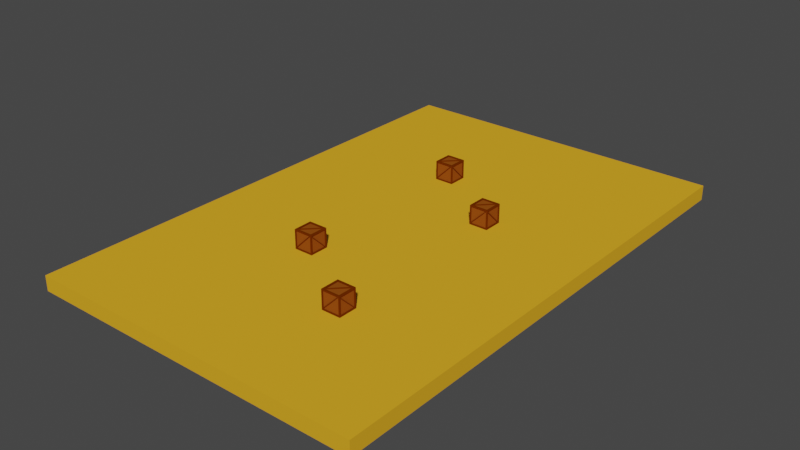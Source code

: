 # Source: level.blend  (saved by Blender 3.5.10; exported with 4.5.12 LTS)
import bpy
from mathutils import Matrix  # noqa: F401  (used for matrix-valued properties, if any)

bpy.ops.wm.read_factory_settings(use_empty=True)
scene = bpy.context.scene
scene.name = 'Scene'

# ---- collections
col_collection = bpy.data.collections.new('Collection'); scene.collection.children.link(col_collection)

# ---- materials (node trees are filled in below, after node groups)
mat_material = bpy.data.materials.new('Material')
mat_material.alpha_threshold = 0.0
mat_material.use_transparent_shadow = False
mat_material.roughness = 0.5
mat_material.line_color = (0.0, 0.0, 0.0, 1.0)
mat_border = bpy.data.materials.new('Border')
mat_border.alpha_threshold = 0.0
mat_border.use_transparent_shadow = False
mat_border.roughness = 0.5
mat_border.line_color = (0.0, 0.0, 0.0, 1.0)
mat_faces = bpy.data.materials.new('Faces')
mat_faces.use_transparent_shadow = False

# ---- material node trees
mat_material.use_nodes = True; mat_material.node_tree.nodes.clear()
_N = mat_material.node_tree.nodes; _L = mat_material.node_tree.links
n0 = _N.new('ShaderNodeOutputMaterial'); n0.name = 'Material Output'; n0.location = (300, 300)
n1 = _N.new('ShaderNodeBsdfPrincipled'); n1.name = 'Principled BSDF'; n1.location = (10, 300)
n1.distribution = 'GGX'
n1.subsurface_method = 'RANDOM_WALK_SKIN'
n1.inputs[0].default_value = (0.8, 0.3967, 0.02211, 1.0)
n1.inputs[2].default_value = 1.0
n1.inputs[3].default_value = 1.45
n1.inputs[13].default_value = 0.0
n1.inputs[27].default_value = (0.0, 0.0, 0.0, 1.0)
n1.inputs[28].default_value = 1.0
_L.new(n1.outputs[0], n0.inputs[0])
n0.is_active_output = True
mat_border.use_nodes = True; mat_border.node_tree.nodes.clear()
_N = mat_border.node_tree.nodes; _L = mat_border.node_tree.links
n0 = _N.new('ShaderNodeOutputMaterial'); n0.name = 'Material Output'; n0.location = (300, 300)
n1 = _N.new('ShaderNodeBsdfPrincipled'); n1.name = 'Principled BSDF'; n1.location = (10, 300)
n1.distribution = 'GGX'
n1.subsurface_method = 'RANDOM_WALK_SKIN'
n1.inputs[0].default_value = (0.1473, 0.02724, 0.0, 1.0)
n1.inputs[2].default_value = 1.0
n1.inputs[3].default_value = 1.45
n1.inputs[13].default_value = 0.0
n1.inputs[27].default_value = (0.0, 0.0, 0.0, 1.0)
n1.inputs[28].default_value = 1.0
_L.new(n1.outputs[0], n0.inputs[0])
n0.is_active_output = True
mat_faces.use_nodes = True; mat_faces.node_tree.nodes.clear()
_N = mat_faces.node_tree.nodes; _L = mat_faces.node_tree.links
n0 = _N.new('ShaderNodeBsdfPrincipled'); n0.name = 'Principled BSDF'; n0.location = (10, 300)
n0.distribution = 'GGX'
n0.subsurface_method = 'RANDOM_WALK_SKIN'
n0.inputs[0].default_value = (0.281, 0.07234, 0.006366, 1.0)
n0.inputs[2].default_value = 1.0
n0.inputs[3].default_value = 1.45
n0.inputs[13].default_value = 0.0
n0.inputs[27].default_value = (0.0, 0.0, 0.0, 1.0)
n0.inputs[28].default_value = 1.0
n1 = _N.new('ShaderNodeOutputMaterial'); n1.name = 'Material Output'; n1.location = (300, 300)
_L.new(n0.outputs[0], n1.inputs[0])
n1.is_active_output = True

# ---- world
world_world = bpy.data.worlds.new('World'); scene.world = world_world
world_world.use_nodes = True; world_world.node_tree.nodes.clear()
_N = world_world.node_tree.nodes; _L = world_world.node_tree.links
n0 = _N.new('ShaderNodeOutputWorld'); n0.name = 'World Output'; n0.location = (300, 300)
n1 = _N.new('ShaderNodeBackground'); n1.name = 'Background'; n1.location = (10, 300)
n1.inputs[0].default_value = (0.05088, 0.05088, 0.05088, 1.0)
_L.new(n1.outputs[0], n0.inputs[0])
n0.is_active_output = True
world_world.color = (0.05088, 0.05088, 0.05088)
world_world.use_sun_shadow = False
world_world.sun_shadow_jitter_overblur = 0.0

# ---- meshes
me_cube = bpy.data.meshes.new('Cube')
me_cube.from_pydata([(1.0, 1.0, 1.0), (1.0, 1.0, -1.0), (1.0, -1.0, 1.0), (1.0, -1.0, -1.0), (-1.0, 1.0, 1.0), (-1.0, 1.0, -1.0), (-1.0, -1.0, 1.0), (-1.0, -1.0, -1.0)], [], [(0, 4, 6, 2), (3, 2, 6, 7), (7, 6, 4, 5), (5, 1, 3, 7), (1, 0, 2, 3), (5, 4, 0, 1)])
_uv = me_cube.uv_layers.new(name='UVMap')
_uv.uv.foreach_set('vector', [0.625, 0.5, 0.875, 0.5, 0.875, 0.75, 0.625, 0.75, 0.375, 0.75, 0.625, 0.75, 0.625, 1.0, 0.375, 1.0, 0.375, 0.0, 0.625, 0.0, 0.625, 0.25, 0.375, 0.25, 0.125, 0.5, 0.375, 0.5, 0.375, 0.75, 0.125, 0.75, 0.375, 0.5, 0.625, 0.5, 0.625, 0.75, 0.375, 0.75, 0.375, 0.25, 0.625, 0.25, 0.625, 0.5, 0.375, 0.5])
me_cube.materials.append(mat_material)
me_cube.use_mirror_vertex_groups = False
me_cube.update()
me_cube_001 = bpy.data.meshes.new('Cube.001')
me_cube_001.from_pydata([(0.818, 0.818, 1.0), (0.818, 0.818, -1.0), (0.818, -0.818, 1.0), (0.818, -0.818, -1.0), (-0.818, 0.818, 1.0), (-0.818, 0.818, -1.0), (-0.818, -0.818, 1.0), (-0.818, -0.818, -1.0), (-1.0, 0.8587, -0.8587), (-1.0, -0.8587, -0.8587), (1.0, 0.8587, -0.8587), (1.0, -0.8587, 0.8587), (-1.0, -0.8587, 0.8587), (1.0, 0.8587, 0.8587), (1.0, -0.8587, -0.8587), (-1.0, 0.8587, 0.8587), (-0.8755, 1.0, -0.8755), (-0.8755, -1.0, -0.8755), (0.8755, 1.0, 0.8755), (0.8755, 1.0, -0.8755), (-0.8755, -1.0, 0.8755), (0.8755, -1.0, 0.8755), (0.8755, -1.0, -0.8755), (-0.8755, 1.0, 0.8755), (1.0, 1.0, -1.0), (-1.0, 1.0, -1.0), (1.0, 1.0, 1.0), (-1.0, -1.0, -1.0), (-1.0, -1.0, 1.0), (1.0, -1.0, 1.0), (1.0, -1.0, -1.0), (-1.0, 1.0, 1.0), (0.8755, 0.9, -0.8755), (-0.8755, 0.9, -0.8755), (0.8755, 0.9, 0.8755), (-0.8755, 0.9, 0.8755), (-0.8755, -0.9, -0.8755), (-0.8755, -0.9, 0.8755), (0.8755, -0.9, 0.8755), (0.8755, -0.9, -0.8755), (-1.0, 0.8587, -0.8587), (-1.0, -0.8587, -0.8587), (1.0, 0.8587, 0.8587), (1.0, 0.8587, -0.8587), (-1.0, -0.8587, 0.8587), (1.0, -0.8587, 0.8587), (1.0, -0.8587, -0.8587), (-1.0, 0.8587, 0.8587), (-0.9, 0.8587, -0.8587), (-0.9, -0.8587, -0.8587), (-0.9, -0.8587, 0.8587), (-0.9, 0.8587, 0.8587), (0.9, 0.8587, 0.8587), (0.9, 0.8587, -0.8587), (0.9, -0.8587, 0.8587), (0.9, -0.8587, -0.8587), (0.818, -0.818, 0.9), (-0.818, -0.818, 0.9), (0.818, 0.818, 0.9), (-0.818, 0.818, 0.9), (-0.818, 0.818, -0.9), (-0.818, -0.818, -0.9), (0.818, 0.818, -0.9), (0.818, -0.818, -0.9), (-0.818, -0.7285, 1.0), (-0.818, -0.7285, 0.9), (0.7023, 0.818, 1.0), (0.7023, 0.818, 0.9), (-1.0, 0.8587, 0.7388), (-0.9, 0.8587, 0.7388), (-0.9, -0.7387, -0.8587), (-1.0, -0.7387, -0.8587), (0.7819, -0.9, 0.8755), (0.7819, -1.0, 0.8755), (-0.8755, -0.9, -0.7606), (-0.8755, -1.0, -0.7606), (1.0, 0.7716, -0.8587), (0.9, 0.7716, -0.8587), (1.0, -0.8587, 0.7627), (0.9, -0.8587, 0.7627), (0.8755, 0.9, -0.7726), (0.8755, 1.0, -0.7726), (-0.7897, 0.9, 0.8755), (-0.7897, 1.0, 0.8755)], [], [(4, 6, 57, 59), (21, 20, 37, 38), (14, 10, 43, 46), (5, 1, 62, 60), (8, 9, 41, 40), (19, 16, 33, 32), (5, 7, 27, 25), (1, 5, 25, 24), (2, 6, 28, 29), (0, 2, 29, 26), (7, 3, 30, 27), (6, 4, 31, 28), (4, 0, 26, 31), (3, 1, 24, 30), (9, 8, 25, 27), (13, 10, 24, 26), (12, 9, 27, 28), (14, 11, 29, 30), (8, 15, 31, 25), (11, 13, 26, 29), (15, 12, 28, 31), (10, 14, 30, 24), (16, 19, 24, 25), (19, 18, 26, 24), (17, 20, 28, 27), (21, 22, 30, 29), (23, 16, 25, 31), (20, 21, 29, 28), (22, 17, 27, 30), (18, 23, 31, 26), (33, 35, 34, 32), (23, 18, 34, 35), (18, 19, 32, 34), (16, 23, 35, 33), (39, 38, 37, 36), (22, 21, 38, 39), (17, 22, 39, 36), (20, 17, 36, 37), (44, 47, 51, 50), (46, 43, 53, 55), (13, 11, 45, 42), (11, 14, 46, 45), (10, 13, 42, 43), (12, 15, 47, 44), (15, 8, 40, 47), (9, 12, 44, 41), (49, 50, 51, 48), (47, 40, 48, 51), (41, 44, 50, 49), (40, 41, 49, 48), (53, 52, 54, 55), (42, 45, 54, 52), (45, 46, 55, 54), (43, 42, 52, 53), (58, 59, 57, 56), (2, 0, 58, 56), (0, 4, 59, 58), (6, 2, 56, 57), (60, 62, 63, 61), (3, 7, 61, 63), (7, 5, 60, 61), (1, 3, 63, 62), (38, 36, 74, 72), (41, 47, 68, 71), (23, 35, 82, 83), (53, 43, 76, 77), (58, 57, 65, 67), (67, 65, 64, 66), (0, 58, 67, 66), (57, 6, 64, 65), (6, 0, 66, 64), (70, 71, 68, 69), (47, 51, 69, 68), (51, 49, 70, 69), (49, 41, 71, 70), (74, 75, 73, 72), (17, 21, 73, 75), (36, 17, 75, 74), (21, 38, 72, 73), (77, 76, 78, 79), (54, 53, 77, 79), (43, 45, 78, 76), (45, 54, 79, 78), (80, 81, 83, 82), (32, 19, 81, 80), (19, 23, 83, 81), (35, 32, 80, 82), (36, 38, 21, 17), (45, 43, 53, 54), (47, 41, 49, 51), (32, 35, 23, 19), (0, 6, 57, 58)])
me_cube_001.polygons.foreach_set('material_index', [0, 0, 0, 0, 0, 0, 0, 0, 0, 0, 0, 0, 0, 0, 0, 0, 0, 0, 0, 0, 0, 0, 0, 0, 0, 0, 0, 0, 0, 0, 1, 0, 0, 0, 1, 0, 0, 0, 0, 0, 0, 0, 0, 0, 0, 0, 1, 0, 0, 0, 1, 0, 0, 0, 1, 0, 0, 0, 1, 0, 0, 0, 0, 0, 0, 0, 0, 0, 0, 0, 0, 0, 0, 0, 0, 0, 0, 0, 0, 0, 0, 0, 0, 0, 0, 0, 0, 0, 0, 0, 0, 0])
_uv = me_cube_001.uv_layers.new(name='UVMap')
_uv.uv.foreach_set('vector', [0.8523, 0.5227, 0.8523, 0.7273, 0.8523, 0.7273, 0.8523, 0.5227, 0.6094, 0.7656, 0.6094, 0.9844, 0.6094, 0.9844, 0.6094, 0.7656, 0.3927, 0.7323, 0.3927, 0.5177, 0.3927, 0.5177, 0.3927, 0.7323, 0.1477, 0.5227, 0.3523, 0.5227, 0.3523, 0.5227, 0.1477, 0.5227, 0.3927, 0.2323, 0.3927, 0.01766, 0.3927, 0.01766, 0.3927, 0.2323, 0.3906, 0.4844, 0.3906, 0.2656, 0.3906, 0.2656, 0.3906, 0.4844, 0.1477, 0.5227, 0.1477, 0.7273, 0.125, 0.75, 0.125, 0.5, 0.3523, 0.5227, 0.1477, 0.5227, 0.125, 0.5, 0.375, 0.5, 0.6477, 0.7273, 0.8523, 0.7273, 0.875, 0.75, 0.625, 0.75, 0.6477, 0.5227, 0.6477, 0.7273, 0.625, 0.75, 0.625, 0.5, 0.1477, 0.7273, 0.3523, 0.7273, 0.375, 0.75, 0.125, 0.75, 0.8523, 0.7273, 0.8523, 0.5227, 0.875, 0.5, 0.875, 0.75, 0.8523, 0.5227, 0.6477, 0.5227, 0.625, 0.5, 0.875, 0.5, 0.3523, 0.7273, 0.3523, 0.5227, 0.375, 0.5, 0.375, 0.75, 0.3927, 0.01766, 0.3927, 0.2323, 0.375, 0.25, 0.375, 0.0, 0.6073, 0.5177, 0.3927, 0.5177, 0.375, 0.5, 0.625, 0.5, 0.6073, 0.01766, 0.3927, 0.01766, 0.375, 0.0, 0.625, 0.0, 0.3927, 0.7323, 0.6073, 0.7323, 0.625, 0.75, 0.375, 0.75, 0.3927, 0.2323, 0.6073, 0.2323, 0.625, 0.25, 0.375, 0.25, 0.6073, 0.7323, 0.6073, 0.5177, 0.625, 0.5, 0.625, 0.75, 0.6073, 0.2323, 0.6073, 0.01766, 0.625, 0.0, 0.625, 0.25, 0.3927, 0.5177, 0.3927, 0.7323, 0.375, 0.75, 0.375, 0.5, 0.3906, 0.2656, 0.3906, 0.4844, 0.375, 0.5, 0.375, 0.25, 0.3906, 0.4844, 0.6094, 0.4844, 0.625, 0.5, 0.375, 0.5, 0.3906, 0.9844, 0.6094, 0.9844, 0.625, 1.0, 0.375, 1.0, 0.6094, 0.7656, 0.3906, 0.7656, 0.375, 0.75, 0.625, 0.75, 0.6094, 0.2656, 0.3906, 0.2656, 0.375, 0.25, 0.625, 0.25, 0.6094, 0.9844, 0.6094, 0.7656, 0.625, 0.75, 0.625, 1.0, 0.3906, 0.7656, 0.3906, 0.9844, 0.375, 1.0, 0.375, 0.75, 0.6094, 0.4844, 0.6094, 0.2656, 0.625, 0.25, 0.625, 0.5, 0.3906, 0.2656, 0.6094, 0.2656, 0.6094, 0.4844, 0.3906, 0.4844, 0.6094, 0.2656, 0.6094, 0.4844, 0.6094, 0.4844, 0.6094, 0.2656, 0.6094, 0.4844, 0.3906, 0.4844, 0.3906, 0.4844, 0.6094, 0.4844, 0.3906, 0.2656, 0.6094, 0.2656, 0.6094, 0.2656, 0.3906, 0.2656, 0.3906, 0.7656, 0.6094, 0.7656, 0.6094, 0.9844, 0.3906, 0.9844, 0.3906, 0.7656, 0.6094, 0.7656, 0.6094, 0.7656, 0.3906, 0.7656, 0.3906, 0.9844, 0.3906, 0.7656, 0.3906, 0.7656, 0.3906, 0.9844, 0.6094, 0.9844, 0.3906, 0.9844, 0.3906, 0.9844, 0.6094, 0.9844, 0.6073, 0.01766, 0.6073, 0.2323, 0.6073, 0.2323, 0.6073, 0.01766, 0.3927, 0.7323, 0.3927, 0.5177, 0.3927, 0.5177, 0.3927, 0.7323, 0.6073, 0.5177, 0.6073, 0.7323, 0.6073, 0.7323, 0.6073, 0.5177, 0.6073, 0.7323, 0.3927, 0.7323, 0.3927, 0.7323, 0.6073, 0.7323, 0.3927, 0.5177, 0.6073, 0.5177, 0.6073, 0.5177, 0.3927, 0.5177, 0.6073, 0.01766, 0.6073, 0.2323, 0.6073, 0.2323, 0.6073, 0.01766, 0.6073, 0.2323, 0.3927, 0.2323, 0.3927, 0.2323, 0.6073, 0.2323, 0.3927, 0.01766, 0.6073, 0.01766, 0.6073, 0.01766, 0.3927, 0.01766, 0.3927, 0.01766, 0.6073, 0.01766, 0.6073, 0.2323, 0.3927, 0.2323, 0.6073, 0.2323, 0.3927, 0.2323, 0.3927, 0.2323, 0.6073, 0.2323, 0.3927, 0.01766, 0.6073, 0.01766, 0.6073, 0.01766, 0.3927, 0.01766, 0.3927, 0.2323, 0.3927, 0.01766, 0.3927, 0.01766, 0.3927, 0.2323, 0.3927, 0.5177, 0.6073, 0.5177, 0.6073, 0.7323, 0.3927, 0.7323, 0.6073, 0.5177, 0.6073, 0.7323, 0.6073, 0.7323, 0.6073, 0.5177, 0.6073, 0.7323, 0.3927, 0.7323, 0.3927, 0.7323, 0.6073, 0.7323, 0.3927, 0.5177, 0.6073, 0.5177, 0.6073, 0.5177, 0.3927, 0.5177, 0.6477, 0.5227, 0.8523, 0.5227, 0.8523, 0.7273, 0.6477, 0.7273, 0.6477, 0.7273, 0.6477, 0.5227, 0.6477, 0.5227, 0.6477, 0.7273, 0.6477, 0.5227, 0.8523, 0.5227, 0.8523, 0.5227, 0.6477, 0.5227, 0.8523, 0.7273, 0.6477, 0.7273, 0.6477, 0.7273, 0.8523, 0.7273, 0.1477, 0.5227, 0.3523, 0.5227, 0.3523, 0.7273, 0.1477, 0.7273, 0.3523, 0.7273, 0.1477, 0.7273, 0.1477, 0.7273, 0.3523, 0.7273, 0.1477, 0.7273, 0.1477, 0.5227, 0.1477, 0.5227, 0.1477, 0.7273, 0.3523, 0.5227, 0.3523, 0.7273, 0.3523, 0.7273, 0.3523, 0.5227, 0.0, 0.0, 0.0, 0.0, 0.0, 0.0, 0.0, 0.0, 0.0, 0.0, 0.0, 0.0, 0.0, 0.0, 0.0, 0.0, 0.6094, 0.2656, 0.6094, 0.2656, 0.6094, 0.2656, 0.6094, 0.2656, 0.3927, 0.5177, 0.3927, 0.5177, 0.3927, 0.5177, 0.3927, 0.5177, 0.0, 0.0, 0.0, 0.0, 0.0, 0.0, 0.0, 0.0, 0.6477, 0.5227, 0.8523, 0.7273, 0.8523, 0.7273, 0.6477, 0.5227, 0.6477, 0.5227, 0.6477, 0.5227, 0.6477, 0.5227, 0.6477, 0.5227, 0.8523, 0.7273, 0.8523, 0.7273, 0.8523, 0.7273, 0.8523, 0.7273, 0.0, 0.0, 0.0, 0.0, 0.0, 0.0, 0.0, 0.0, 0.3927, 0.01766, 0.3927, 0.01766, 0.6073, 0.2323, 0.6073, 0.2323, 0.6073, 0.2323, 0.6073, 0.2323, 0.6073, 0.2323, 0.6073, 0.2323, 0.0, 0.0, 0.0, 0.0, 0.0, 0.0, 0.0, 0.0, 0.3927, 0.01766, 0.3927, 0.01766, 0.3927, 0.01766, 0.3927, 0.01766, 0.3906, 0.9844, 0.3906, 0.9844, 0.6094, 0.7656, 0.6094, 0.7656, 0.0, 0.0, 0.0, 0.0, 0.0, 0.0, 0.0, 0.0, 0.3906, 0.9844, 0.3906, 0.9844, 0.3906, 0.9844, 0.3906, 0.9844, 0.6094, 0.7656, 0.6094, 0.7656, 0.6094, 0.7656, 0.6094, 0.7656, 0.3927, 0.5177, 0.3927, 0.5177, 0.6073, 0.7323, 0.6073, 0.7323, 0.0, 0.0, 0.0, 0.0, 0.0, 0.0, 0.0, 0.0, 0.0, 0.0, 0.0, 0.0, 0.0, 0.0, 0.0, 0.0, 0.6073, 0.7323, 0.6073, 0.7323, 0.6073, 0.7323, 0.6073, 0.7323, 0.3906, 0.4844, 0.3906, 0.4844, 0.6094, 0.2656, 0.6094, 0.2656, 0.3906, 0.4844, 0.3906, 0.4844, 0.3906, 0.4844, 0.3906, 0.4844, 0.0, 0.0, 0.0, 0.0, 0.0, 0.0, 0.0, 0.0, 0.0, 0.0, 0.0, 0.0, 0.0, 0.0, 0.0, 0.0, 0.0, 0.0, 0.0, 0.0, 0.0, 0.0, 0.0, 0.0, 0.0, 0.0, 0.0, 0.0, 0.0, 0.0, 0.0, 0.0, 0.0, 0.0, 0.0, 0.0, 0.0, 0.0, 0.0, 0.0, 0.0, 0.0, 0.0, 0.0, 0.0, 0.0, 0.0, 0.0, 0.0, 0.0, 0.0, 0.0, 0.0, 0.0, 0.0, 0.0])
me_cube_001.materials.append(mat_border)
me_cube_001.materials.append(mat_faces)
me_cube_001.use_mirror_vertex_groups = False
me_cube_001.update()
me_cube_010 = bpy.data.meshes.new('Cube.010')
me_cube_010.from_pydata([(0.818, 0.818, 1.0), (0.818, 0.818, -1.0), (0.818, -0.818, 1.0), (0.818, -0.818, -1.0), (-0.818, 0.818, 1.0), (-0.818, 0.818, -1.0), (-0.818, -0.818, 1.0), (-0.818, -0.818, -1.0), (-1.0, 0.8587, -0.8587), (-1.0, -0.8587, -0.8587), (1.0, 0.8587, -0.8587), (1.0, -0.8587, 0.8587), (-1.0, -0.8587, 0.8587), (1.0, 0.8587, 0.8587), (1.0, -0.8587, -0.8587), (-1.0, 0.8587, 0.8587), (-0.8755, 1.0, -0.8755), (-0.8755, -1.0, -0.8755), (0.8755, 1.0, 0.8755), (0.8755, 1.0, -0.8755), (-0.8755, -1.0, 0.8755), (0.8755, -1.0, 0.8755), (0.8755, -1.0, -0.8755), (-0.8755, 1.0, 0.8755), (1.0, 1.0, -1.0), (-1.0, 1.0, -1.0), (1.0, 1.0, 1.0), (-1.0, -1.0, -1.0), (-1.0, -1.0, 1.0), (1.0, -1.0, 1.0), (1.0, -1.0, -1.0), (-1.0, 1.0, 1.0), (0.8755, 0.9, -0.8755), (-0.8755, 0.9, -0.8755), (0.8755, 0.9, 0.8755), (-0.8755, 0.9, 0.8755), (-0.8755, -0.9, -0.8755), (-0.8755, -0.9, 0.8755), (0.8755, -0.9, 0.8755), (0.8755, -0.9, -0.8755), (-1.0, 0.8587, -0.8587), (-1.0, -0.8587, -0.8587), (1.0, 0.8587, 0.8587), (1.0, 0.8587, -0.8587), (-1.0, -0.8587, 0.8587), (1.0, -0.8587, 0.8587), (1.0, -0.8587, -0.8587), (-1.0, 0.8587, 0.8587), (-0.9, 0.8587, -0.8587), (-0.9, -0.8587, -0.8587), (-0.9, -0.8587, 0.8587), (-0.9, 0.8587, 0.8587), (0.9, 0.8587, 0.8587), (0.9, 0.8587, -0.8587), (0.9, -0.8587, 0.8587), (0.9, -0.8587, -0.8587), (0.818, -0.818, 0.9), (-0.818, -0.818, 0.9), (0.818, 0.818, 0.9), (-0.818, 0.818, 0.9), (-0.818, 0.818, -0.9), (-0.818, -0.818, -0.9), (0.818, 0.818, -0.9), (0.818, -0.818, -0.9), (-0.818, -0.7285, 1.0), (-0.818, -0.7285, 0.9), (0.7023, 0.818, 1.0), (0.7023, 0.818, 0.9), (-1.0, 0.8587, 0.7388), (-0.9, 0.8587, 0.7388), (-0.9, -0.7387, -0.8587), (-1.0, -0.7387, -0.8587), (0.7819, -0.9, 0.8755), (0.7819, -1.0, 0.8755), (-0.8755, -0.9, -0.7606), (-0.8755, -1.0, -0.7606), (1.0, 0.7716, -0.8587), (0.9, 0.7716, -0.8587), (1.0, -0.8587, 0.7627), (0.9, -0.8587, 0.7627), (0.8755, 0.9, -0.7726), (0.8755, 1.0, -0.7726), (-0.7897, 0.9, 0.8755), (-0.7897, 1.0, 0.8755)], [], [(4, 6, 57, 59), (21, 20, 37, 38), (14, 10, 43, 46), (5, 1, 62, 60), (8, 9, 41, 40), (19, 16, 33, 32), (5, 7, 27, 25), (1, 5, 25, 24), (2, 6, 28, 29), (0, 2, 29, 26), (7, 3, 30, 27), (6, 4, 31, 28), (4, 0, 26, 31), (3, 1, 24, 30), (9, 8, 25, 27), (13, 10, 24, 26), (12, 9, 27, 28), (14, 11, 29, 30), (8, 15, 31, 25), (11, 13, 26, 29), (15, 12, 28, 31), (10, 14, 30, 24), (16, 19, 24, 25), (19, 18, 26, 24), (17, 20, 28, 27), (21, 22, 30, 29), (23, 16, 25, 31), (20, 21, 29, 28), (22, 17, 27, 30), (18, 23, 31, 26), (33, 35, 34, 32), (23, 18, 34, 35), (18, 19, 32, 34), (16, 23, 35, 33), (39, 38, 37, 36), (22, 21, 38, 39), (17, 22, 39, 36), (20, 17, 36, 37), (44, 47, 51, 50), (46, 43, 53, 55), (13, 11, 45, 42), (11, 14, 46, 45), (10, 13, 42, 43), (12, 15, 47, 44), (15, 8, 40, 47), (9, 12, 44, 41), (49, 50, 51, 48), (47, 40, 48, 51), (41, 44, 50, 49), (40, 41, 49, 48), (53, 52, 54, 55), (42, 45, 54, 52), (45, 46, 55, 54), (43, 42, 52, 53), (58, 59, 57, 56), (2, 0, 58, 56), (0, 4, 59, 58), (6, 2, 56, 57), (60, 62, 63, 61), (3, 7, 61, 63), (7, 5, 60, 61), (1, 3, 63, 62), (38, 36, 74, 72), (41, 47, 68, 71), (23, 35, 82, 83), (53, 43, 76, 77), (58, 57, 65, 67), (67, 65, 64, 66), (0, 58, 67, 66), (57, 6, 64, 65), (6, 0, 66, 64), (70, 71, 68, 69), (47, 51, 69, 68), (51, 49, 70, 69), (49, 41, 71, 70), (74, 75, 73, 72), (17, 21, 73, 75), (36, 17, 75, 74), (21, 38, 72, 73), (77, 76, 78, 79), (54, 53, 77, 79), (43, 45, 78, 76), (45, 54, 79, 78), (80, 81, 83, 82), (32, 19, 81, 80), (19, 23, 83, 81), (35, 32, 80, 82), (36, 38, 21, 17), (45, 43, 53, 54), (47, 41, 49, 51), (32, 35, 23, 19), (0, 6, 57, 58)])
me_cube_010.polygons.foreach_set('material_index', [0, 0, 0, 0, 0, 0, 0, 0, 0, 0, 0, 0, 0, 0, 0, 0, 0, 0, 0, 0, 0, 0, 0, 0, 0, 0, 0, 0, 0, 0, 1, 0, 0, 0, 1, 0, 0, 0, 0, 0, 0, 0, 0, 0, 0, 0, 1, 0, 0, 0, 1, 0, 0, 0, 1, 0, 0, 0, 1, 0, 0, 0, 0, 0, 0, 0, 0, 0, 0, 0, 0, 0, 0, 0, 0, 0, 0, 0, 0, 0, 0, 0, 0, 0, 0, 0, 0, 0, 0, 0, 0, 0])
_uv = me_cube_010.uv_layers.new(name='UVMap')
_uv.uv.foreach_set('vector', [0.8523, 0.5227, 0.8523, 0.7273, 0.8523, 0.7273, 0.8523, 0.5227, 0.6094, 0.7656, 0.6094, 0.9844, 0.6094, 0.9844, 0.6094, 0.7656, 0.3927, 0.7323, 0.3927, 0.5177, 0.3927, 0.5177, 0.3927, 0.7323, 0.1477, 0.5227, 0.3523, 0.5227, 0.3523, 0.5227, 0.1477, 0.5227, 0.3927, 0.2323, 0.3927, 0.01766, 0.3927, 0.01766, 0.3927, 0.2323, 0.3906, 0.4844, 0.3906, 0.2656, 0.3906, 0.2656, 0.3906, 0.4844, 0.1477, 0.5227, 0.1477, 0.7273, 0.125, 0.75, 0.125, 0.5, 0.3523, 0.5227, 0.1477, 0.5227, 0.125, 0.5, 0.375, 0.5, 0.6477, 0.7273, 0.8523, 0.7273, 0.875, 0.75, 0.625, 0.75, 0.6477, 0.5227, 0.6477, 0.7273, 0.625, 0.75, 0.625, 0.5, 0.1477, 0.7273, 0.3523, 0.7273, 0.375, 0.75, 0.125, 0.75, 0.8523, 0.7273, 0.8523, 0.5227, 0.875, 0.5, 0.875, 0.75, 0.8523, 0.5227, 0.6477, 0.5227, 0.625, 0.5, 0.875, 0.5, 0.3523, 0.7273, 0.3523, 0.5227, 0.375, 0.5, 0.375, 0.75, 0.3927, 0.01766, 0.3927, 0.2323, 0.375, 0.25, 0.375, 0.0, 0.6073, 0.5177, 0.3927, 0.5177, 0.375, 0.5, 0.625, 0.5, 0.6073, 0.01766, 0.3927, 0.01766, 0.375, 0.0, 0.625, 0.0, 0.3927, 0.7323, 0.6073, 0.7323, 0.625, 0.75, 0.375, 0.75, 0.3927, 0.2323, 0.6073, 0.2323, 0.625, 0.25, 0.375, 0.25, 0.6073, 0.7323, 0.6073, 0.5177, 0.625, 0.5, 0.625, 0.75, 0.6073, 0.2323, 0.6073, 0.01766, 0.625, 0.0, 0.625, 0.25, 0.3927, 0.5177, 0.3927, 0.7323, 0.375, 0.75, 0.375, 0.5, 0.3906, 0.2656, 0.3906, 0.4844, 0.375, 0.5, 0.375, 0.25, 0.3906, 0.4844, 0.6094, 0.4844, 0.625, 0.5, 0.375, 0.5, 0.3906, 0.9844, 0.6094, 0.9844, 0.625, 1.0, 0.375, 1.0, 0.6094, 0.7656, 0.3906, 0.7656, 0.375, 0.75, 0.625, 0.75, 0.6094, 0.2656, 0.3906, 0.2656, 0.375, 0.25, 0.625, 0.25, 0.6094, 0.9844, 0.6094, 0.7656, 0.625, 0.75, 0.625, 1.0, 0.3906, 0.7656, 0.3906, 0.9844, 0.375, 1.0, 0.375, 0.75, 0.6094, 0.4844, 0.6094, 0.2656, 0.625, 0.25, 0.625, 0.5, 0.3906, 0.2656, 0.6094, 0.2656, 0.6094, 0.4844, 0.3906, 0.4844, 0.6094, 0.2656, 0.6094, 0.4844, 0.6094, 0.4844, 0.6094, 0.2656, 0.6094, 0.4844, 0.3906, 0.4844, 0.3906, 0.4844, 0.6094, 0.4844, 0.3906, 0.2656, 0.6094, 0.2656, 0.6094, 0.2656, 0.3906, 0.2656, 0.3906, 0.7656, 0.6094, 0.7656, 0.6094, 0.9844, 0.3906, 0.9844, 0.3906, 0.7656, 0.6094, 0.7656, 0.6094, 0.7656, 0.3906, 0.7656, 0.3906, 0.9844, 0.3906, 0.7656, 0.3906, 0.7656, 0.3906, 0.9844, 0.6094, 0.9844, 0.3906, 0.9844, 0.3906, 0.9844, 0.6094, 0.9844, 0.6073, 0.01766, 0.6073, 0.2323, 0.6073, 0.2323, 0.6073, 0.01766, 0.3927, 0.7323, 0.3927, 0.5177, 0.3927, 0.5177, 0.3927, 0.7323, 0.6073, 0.5177, 0.6073, 0.7323, 0.6073, 0.7323, 0.6073, 0.5177, 0.6073, 0.7323, 0.3927, 0.7323, 0.3927, 0.7323, 0.6073, 0.7323, 0.3927, 0.5177, 0.6073, 0.5177, 0.6073, 0.5177, 0.3927, 0.5177, 0.6073, 0.01766, 0.6073, 0.2323, 0.6073, 0.2323, 0.6073, 0.01766, 0.6073, 0.2323, 0.3927, 0.2323, 0.3927, 0.2323, 0.6073, 0.2323, 0.3927, 0.01766, 0.6073, 0.01766, 0.6073, 0.01766, 0.3927, 0.01766, 0.3927, 0.01766, 0.6073, 0.01766, 0.6073, 0.2323, 0.3927, 0.2323, 0.6073, 0.2323, 0.3927, 0.2323, 0.3927, 0.2323, 0.6073, 0.2323, 0.3927, 0.01766, 0.6073, 0.01766, 0.6073, 0.01766, 0.3927, 0.01766, 0.3927, 0.2323, 0.3927, 0.01766, 0.3927, 0.01766, 0.3927, 0.2323, 0.3927, 0.5177, 0.6073, 0.5177, 0.6073, 0.7323, 0.3927, 0.7323, 0.6073, 0.5177, 0.6073, 0.7323, 0.6073, 0.7323, 0.6073, 0.5177, 0.6073, 0.7323, 0.3927, 0.7323, 0.3927, 0.7323, 0.6073, 0.7323, 0.3927, 0.5177, 0.6073, 0.5177, 0.6073, 0.5177, 0.3927, 0.5177, 0.6477, 0.5227, 0.8523, 0.5227, 0.8523, 0.7273, 0.6477, 0.7273, 0.6477, 0.7273, 0.6477, 0.5227, 0.6477, 0.5227, 0.6477, 0.7273, 0.6477, 0.5227, 0.8523, 0.5227, 0.8523, 0.5227, 0.6477, 0.5227, 0.8523, 0.7273, 0.6477, 0.7273, 0.6477, 0.7273, 0.8523, 0.7273, 0.1477, 0.5227, 0.3523, 0.5227, 0.3523, 0.7273, 0.1477, 0.7273, 0.3523, 0.7273, 0.1477, 0.7273, 0.1477, 0.7273, 0.3523, 0.7273, 0.1477, 0.7273, 0.1477, 0.5227, 0.1477, 0.5227, 0.1477, 0.7273, 0.3523, 0.5227, 0.3523, 0.7273, 0.3523, 0.7273, 0.3523, 0.5227, 0.0, 0.0, 0.0, 0.0, 0.0, 0.0, 0.0, 0.0, 0.0, 0.0, 0.0, 0.0, 0.0, 0.0, 0.0, 0.0, 0.6094, 0.2656, 0.6094, 0.2656, 0.6094, 0.2656, 0.6094, 0.2656, 0.3927, 0.5177, 0.3927, 0.5177, 0.3927, 0.5177, 0.3927, 0.5177, 0.0, 0.0, 0.0, 0.0, 0.0, 0.0, 0.0, 0.0, 0.6477, 0.5227, 0.8523, 0.7273, 0.8523, 0.7273, 0.6477, 0.5227, 0.6477, 0.5227, 0.6477, 0.5227, 0.6477, 0.5227, 0.6477, 0.5227, 0.8523, 0.7273, 0.8523, 0.7273, 0.8523, 0.7273, 0.8523, 0.7273, 0.0, 0.0, 0.0, 0.0, 0.0, 0.0, 0.0, 0.0, 0.3927, 0.01766, 0.3927, 0.01766, 0.6073, 0.2323, 0.6073, 0.2323, 0.6073, 0.2323, 0.6073, 0.2323, 0.6073, 0.2323, 0.6073, 0.2323, 0.0, 0.0, 0.0, 0.0, 0.0, 0.0, 0.0, 0.0, 0.3927, 0.01766, 0.3927, 0.01766, 0.3927, 0.01766, 0.3927, 0.01766, 0.3906, 0.9844, 0.3906, 0.9844, 0.6094, 0.7656, 0.6094, 0.7656, 0.0, 0.0, 0.0, 0.0, 0.0, 0.0, 0.0, 0.0, 0.3906, 0.9844, 0.3906, 0.9844, 0.3906, 0.9844, 0.3906, 0.9844, 0.6094, 0.7656, 0.6094, 0.7656, 0.6094, 0.7656, 0.6094, 0.7656, 0.3927, 0.5177, 0.3927, 0.5177, 0.6073, 0.7323, 0.6073, 0.7323, 0.0, 0.0, 0.0, 0.0, 0.0, 0.0, 0.0, 0.0, 0.0, 0.0, 0.0, 0.0, 0.0, 0.0, 0.0, 0.0, 0.6073, 0.7323, 0.6073, 0.7323, 0.6073, 0.7323, 0.6073, 0.7323, 0.3906, 0.4844, 0.3906, 0.4844, 0.6094, 0.2656, 0.6094, 0.2656, 0.3906, 0.4844, 0.3906, 0.4844, 0.3906, 0.4844, 0.3906, 0.4844, 0.0, 0.0, 0.0, 0.0, 0.0, 0.0, 0.0, 0.0, 0.0, 0.0, 0.0, 0.0, 0.0, 0.0, 0.0, 0.0, 0.0, 0.0, 0.0, 0.0, 0.0, 0.0, 0.0, 0.0, 0.0, 0.0, 0.0, 0.0, 0.0, 0.0, 0.0, 0.0, 0.0, 0.0, 0.0, 0.0, 0.0, 0.0, 0.0, 0.0, 0.0, 0.0, 0.0, 0.0, 0.0, 0.0, 0.0, 0.0, 0.0, 0.0, 0.0, 0.0, 0.0, 0.0, 0.0, 0.0])
me_cube_010.materials.append(mat_border)
me_cube_010.materials.append(mat_faces)
me_cube_010.use_mirror_vertex_groups = False
me_cube_010.update()
me_cube_011 = bpy.data.meshes.new('Cube.011')
me_cube_011.from_pydata([(0.818, 0.818, 1.0), (0.818, 0.818, -1.0), (0.818, -0.818, 1.0), (0.818, -0.818, -1.0), (-0.818, 0.818, 1.0), (-0.818, 0.818, -1.0), (-0.818, -0.818, 1.0), (-0.818, -0.818, -1.0), (-1.0, 0.8587, -0.8587), (-1.0, -0.8587, -0.8587), (1.0, 0.8587, -0.8587), (1.0, -0.8587, 0.8587), (-1.0, -0.8587, 0.8587), (1.0, 0.8587, 0.8587), (1.0, -0.8587, -0.8587), (-1.0, 0.8587, 0.8587), (-0.8755, 1.0, -0.8755), (-0.8755, -1.0, -0.8755), (0.8755, 1.0, 0.8755), (0.8755, 1.0, -0.8755), (-0.8755, -1.0, 0.8755), (0.8755, -1.0, 0.8755), (0.8755, -1.0, -0.8755), (-0.8755, 1.0, 0.8755), (1.0, 1.0, -1.0), (-1.0, 1.0, -1.0), (1.0, 1.0, 1.0), (-1.0, -1.0, -1.0), (-1.0, -1.0, 1.0), (1.0, -1.0, 1.0), (1.0, -1.0, -1.0), (-1.0, 1.0, 1.0), (0.8755, 0.9, -0.8755), (-0.8755, 0.9, -0.8755), (0.8755, 0.9, 0.8755), (-0.8755, 0.9, 0.8755), (-0.8755, -0.9, -0.8755), (-0.8755, -0.9, 0.8755), (0.8755, -0.9, 0.8755), (0.8755, -0.9, -0.8755), (-1.0, 0.8587, -0.8587), (-1.0, -0.8587, -0.8587), (1.0, 0.8587, 0.8587), (1.0, 0.8587, -0.8587), (-1.0, -0.8587, 0.8587), (1.0, -0.8587, 0.8587), (1.0, -0.8587, -0.8587), (-1.0, 0.8587, 0.8587), (-0.9, 0.8587, -0.8587), (-0.9, -0.8587, -0.8587), (-0.9, -0.8587, 0.8587), (-0.9, 0.8587, 0.8587), (0.9, 0.8587, 0.8587), (0.9, 0.8587, -0.8587), (0.9, -0.8587, 0.8587), (0.9, -0.8587, -0.8587), (0.818, -0.818, 0.9), (-0.818, -0.818, 0.9), (0.818, 0.818, 0.9), (-0.818, 0.818, 0.9), (-0.818, 0.818, -0.9), (-0.818, -0.818, -0.9), (0.818, 0.818, -0.9), (0.818, -0.818, -0.9), (-0.818, -0.7285, 1.0), (-0.818, -0.7285, 0.9), (0.7023, 0.818, 1.0), (0.7023, 0.818, 0.9), (-1.0, 0.8587, 0.7388), (-0.9, 0.8587, 0.7388), (-0.9, -0.7387, -0.8587), (-1.0, -0.7387, -0.8587), (0.7819, -0.9, 0.8755), (0.7819, -1.0, 0.8755), (-0.8755, -0.9, -0.7606), (-0.8755, -1.0, -0.7606), (1.0, 0.7716, -0.8587), (0.9, 0.7716, -0.8587), (1.0, -0.8587, 0.7627), (0.9, -0.8587, 0.7627), (0.8755, 0.9, -0.7726), (0.8755, 1.0, -0.7726), (-0.7897, 0.9, 0.8755), (-0.7897, 1.0, 0.8755)], [], [(4, 6, 57, 59), (21, 20, 37, 38), (14, 10, 43, 46), (5, 1, 62, 60), (8, 9, 41, 40), (19, 16, 33, 32), (5, 7, 27, 25), (1, 5, 25, 24), (2, 6, 28, 29), (0, 2, 29, 26), (7, 3, 30, 27), (6, 4, 31, 28), (4, 0, 26, 31), (3, 1, 24, 30), (9, 8, 25, 27), (13, 10, 24, 26), (12, 9, 27, 28), (14, 11, 29, 30), (8, 15, 31, 25), (11, 13, 26, 29), (15, 12, 28, 31), (10, 14, 30, 24), (16, 19, 24, 25), (19, 18, 26, 24), (17, 20, 28, 27), (21, 22, 30, 29), (23, 16, 25, 31), (20, 21, 29, 28), (22, 17, 27, 30), (18, 23, 31, 26), (33, 35, 34, 32), (23, 18, 34, 35), (18, 19, 32, 34), (16, 23, 35, 33), (39, 38, 37, 36), (22, 21, 38, 39), (17, 22, 39, 36), (20, 17, 36, 37), (44, 47, 51, 50), (46, 43, 53, 55), (13, 11, 45, 42), (11, 14, 46, 45), (10, 13, 42, 43), (12, 15, 47, 44), (15, 8, 40, 47), (9, 12, 44, 41), (49, 50, 51, 48), (47, 40, 48, 51), (41, 44, 50, 49), (40, 41, 49, 48), (53, 52, 54, 55), (42, 45, 54, 52), (45, 46, 55, 54), (43, 42, 52, 53), (58, 59, 57, 56), (2, 0, 58, 56), (0, 4, 59, 58), (6, 2, 56, 57), (60, 62, 63, 61), (3, 7, 61, 63), (7, 5, 60, 61), (1, 3, 63, 62), (38, 36, 74, 72), (41, 47, 68, 71), (23, 35, 82, 83), (53, 43, 76, 77), (58, 57, 65, 67), (67, 65, 64, 66), (0, 58, 67, 66), (57, 6, 64, 65), (6, 0, 66, 64), (70, 71, 68, 69), (47, 51, 69, 68), (51, 49, 70, 69), (49, 41, 71, 70), (74, 75, 73, 72), (17, 21, 73, 75), (36, 17, 75, 74), (21, 38, 72, 73), (77, 76, 78, 79), (54, 53, 77, 79), (43, 45, 78, 76), (45, 54, 79, 78), (80, 81, 83, 82), (32, 19, 81, 80), (19, 23, 83, 81), (35, 32, 80, 82), (36, 38, 21, 17), (45, 43, 53, 54), (47, 41, 49, 51), (32, 35, 23, 19), (0, 6, 57, 58)])
me_cube_011.polygons.foreach_set('material_index', [0, 0, 0, 0, 0, 0, 0, 0, 0, 0, 0, 0, 0, 0, 0, 0, 0, 0, 0, 0, 0, 0, 0, 0, 0, 0, 0, 0, 0, 0, 1, 0, 0, 0, 1, 0, 0, 0, 0, 0, 0, 0, 0, 0, 0, 0, 1, 0, 0, 0, 1, 0, 0, 0, 1, 0, 0, 0, 1, 0, 0, 0, 0, 0, 0, 0, 0, 0, 0, 0, 0, 0, 0, 0, 0, 0, 0, 0, 0, 0, 0, 0, 0, 0, 0, 0, 0, 0, 0, 0, 0, 0])
_uv = me_cube_011.uv_layers.new(name='UVMap')
_uv.uv.foreach_set('vector', [0.8523, 0.5227, 0.8523, 0.7273, 0.8523, 0.7273, 0.8523, 0.5227, 0.6094, 0.7656, 0.6094, 0.9844, 0.6094, 0.9844, 0.6094, 0.7656, 0.3927, 0.7323, 0.3927, 0.5177, 0.3927, 0.5177, 0.3927, 0.7323, 0.1477, 0.5227, 0.3523, 0.5227, 0.3523, 0.5227, 0.1477, 0.5227, 0.3927, 0.2323, 0.3927, 0.01766, 0.3927, 0.01766, 0.3927, 0.2323, 0.3906, 0.4844, 0.3906, 0.2656, 0.3906, 0.2656, 0.3906, 0.4844, 0.1477, 0.5227, 0.1477, 0.7273, 0.125, 0.75, 0.125, 0.5, 0.3523, 0.5227, 0.1477, 0.5227, 0.125, 0.5, 0.375, 0.5, 0.6477, 0.7273, 0.8523, 0.7273, 0.875, 0.75, 0.625, 0.75, 0.6477, 0.5227, 0.6477, 0.7273, 0.625, 0.75, 0.625, 0.5, 0.1477, 0.7273, 0.3523, 0.7273, 0.375, 0.75, 0.125, 0.75, 0.8523, 0.7273, 0.8523, 0.5227, 0.875, 0.5, 0.875, 0.75, 0.8523, 0.5227, 0.6477, 0.5227, 0.625, 0.5, 0.875, 0.5, 0.3523, 0.7273, 0.3523, 0.5227, 0.375, 0.5, 0.375, 0.75, 0.3927, 0.01766, 0.3927, 0.2323, 0.375, 0.25, 0.375, 0.0, 0.6073, 0.5177, 0.3927, 0.5177, 0.375, 0.5, 0.625, 0.5, 0.6073, 0.01766, 0.3927, 0.01766, 0.375, 0.0, 0.625, 0.0, 0.3927, 0.7323, 0.6073, 0.7323, 0.625, 0.75, 0.375, 0.75, 0.3927, 0.2323, 0.6073, 0.2323, 0.625, 0.25, 0.375, 0.25, 0.6073, 0.7323, 0.6073, 0.5177, 0.625, 0.5, 0.625, 0.75, 0.6073, 0.2323, 0.6073, 0.01766, 0.625, 0.0, 0.625, 0.25, 0.3927, 0.5177, 0.3927, 0.7323, 0.375, 0.75, 0.375, 0.5, 0.3906, 0.2656, 0.3906, 0.4844, 0.375, 0.5, 0.375, 0.25, 0.3906, 0.4844, 0.6094, 0.4844, 0.625, 0.5, 0.375, 0.5, 0.3906, 0.9844, 0.6094, 0.9844, 0.625, 1.0, 0.375, 1.0, 0.6094, 0.7656, 0.3906, 0.7656, 0.375, 0.75, 0.625, 0.75, 0.6094, 0.2656, 0.3906, 0.2656, 0.375, 0.25, 0.625, 0.25, 0.6094, 0.9844, 0.6094, 0.7656, 0.625, 0.75, 0.625, 1.0, 0.3906, 0.7656, 0.3906, 0.9844, 0.375, 1.0, 0.375, 0.75, 0.6094, 0.4844, 0.6094, 0.2656, 0.625, 0.25, 0.625, 0.5, 0.3906, 0.2656, 0.6094, 0.2656, 0.6094, 0.4844, 0.3906, 0.4844, 0.6094, 0.2656, 0.6094, 0.4844, 0.6094, 0.4844, 0.6094, 0.2656, 0.6094, 0.4844, 0.3906, 0.4844, 0.3906, 0.4844, 0.6094, 0.4844, 0.3906, 0.2656, 0.6094, 0.2656, 0.6094, 0.2656, 0.3906, 0.2656, 0.3906, 0.7656, 0.6094, 0.7656, 0.6094, 0.9844, 0.3906, 0.9844, 0.3906, 0.7656, 0.6094, 0.7656, 0.6094, 0.7656, 0.3906, 0.7656, 0.3906, 0.9844, 0.3906, 0.7656, 0.3906, 0.7656, 0.3906, 0.9844, 0.6094, 0.9844, 0.3906, 0.9844, 0.3906, 0.9844, 0.6094, 0.9844, 0.6073, 0.01766, 0.6073, 0.2323, 0.6073, 0.2323, 0.6073, 0.01766, 0.3927, 0.7323, 0.3927, 0.5177, 0.3927, 0.5177, 0.3927, 0.7323, 0.6073, 0.5177, 0.6073, 0.7323, 0.6073, 0.7323, 0.6073, 0.5177, 0.6073, 0.7323, 0.3927, 0.7323, 0.3927, 0.7323, 0.6073, 0.7323, 0.3927, 0.5177, 0.6073, 0.5177, 0.6073, 0.5177, 0.3927, 0.5177, 0.6073, 0.01766, 0.6073, 0.2323, 0.6073, 0.2323, 0.6073, 0.01766, 0.6073, 0.2323, 0.3927, 0.2323, 0.3927, 0.2323, 0.6073, 0.2323, 0.3927, 0.01766, 0.6073, 0.01766, 0.6073, 0.01766, 0.3927, 0.01766, 0.3927, 0.01766, 0.6073, 0.01766, 0.6073, 0.2323, 0.3927, 0.2323, 0.6073, 0.2323, 0.3927, 0.2323, 0.3927, 0.2323, 0.6073, 0.2323, 0.3927, 0.01766, 0.6073, 0.01766, 0.6073, 0.01766, 0.3927, 0.01766, 0.3927, 0.2323, 0.3927, 0.01766, 0.3927, 0.01766, 0.3927, 0.2323, 0.3927, 0.5177, 0.6073, 0.5177, 0.6073, 0.7323, 0.3927, 0.7323, 0.6073, 0.5177, 0.6073, 0.7323, 0.6073, 0.7323, 0.6073, 0.5177, 0.6073, 0.7323, 0.3927, 0.7323, 0.3927, 0.7323, 0.6073, 0.7323, 0.3927, 0.5177, 0.6073, 0.5177, 0.6073, 0.5177, 0.3927, 0.5177, 0.6477, 0.5227, 0.8523, 0.5227, 0.8523, 0.7273, 0.6477, 0.7273, 0.6477, 0.7273, 0.6477, 0.5227, 0.6477, 0.5227, 0.6477, 0.7273, 0.6477, 0.5227, 0.8523, 0.5227, 0.8523, 0.5227, 0.6477, 0.5227, 0.8523, 0.7273, 0.6477, 0.7273, 0.6477, 0.7273, 0.8523, 0.7273, 0.1477, 0.5227, 0.3523, 0.5227, 0.3523, 0.7273, 0.1477, 0.7273, 0.3523, 0.7273, 0.1477, 0.7273, 0.1477, 0.7273, 0.3523, 0.7273, 0.1477, 0.7273, 0.1477, 0.5227, 0.1477, 0.5227, 0.1477, 0.7273, 0.3523, 0.5227, 0.3523, 0.7273, 0.3523, 0.7273, 0.3523, 0.5227, 0.0, 0.0, 0.0, 0.0, 0.0, 0.0, 0.0, 0.0, 0.0, 0.0, 0.0, 0.0, 0.0, 0.0, 0.0, 0.0, 0.6094, 0.2656, 0.6094, 0.2656, 0.6094, 0.2656, 0.6094, 0.2656, 0.3927, 0.5177, 0.3927, 0.5177, 0.3927, 0.5177, 0.3927, 0.5177, 0.0, 0.0, 0.0, 0.0, 0.0, 0.0, 0.0, 0.0, 0.6477, 0.5227, 0.8523, 0.7273, 0.8523, 0.7273, 0.6477, 0.5227, 0.6477, 0.5227, 0.6477, 0.5227, 0.6477, 0.5227, 0.6477, 0.5227, 0.8523, 0.7273, 0.8523, 0.7273, 0.8523, 0.7273, 0.8523, 0.7273, 0.0, 0.0, 0.0, 0.0, 0.0, 0.0, 0.0, 0.0, 0.3927, 0.01766, 0.3927, 0.01766, 0.6073, 0.2323, 0.6073, 0.2323, 0.6073, 0.2323, 0.6073, 0.2323, 0.6073, 0.2323, 0.6073, 0.2323, 0.0, 0.0, 0.0, 0.0, 0.0, 0.0, 0.0, 0.0, 0.3927, 0.01766, 0.3927, 0.01766, 0.3927, 0.01766, 0.3927, 0.01766, 0.3906, 0.9844, 0.3906, 0.9844, 0.6094, 0.7656, 0.6094, 0.7656, 0.0, 0.0, 0.0, 0.0, 0.0, 0.0, 0.0, 0.0, 0.3906, 0.9844, 0.3906, 0.9844, 0.3906, 0.9844, 0.3906, 0.9844, 0.6094, 0.7656, 0.6094, 0.7656, 0.6094, 0.7656, 0.6094, 0.7656, 0.3927, 0.5177, 0.3927, 0.5177, 0.6073, 0.7323, 0.6073, 0.7323, 0.0, 0.0, 0.0, 0.0, 0.0, 0.0, 0.0, 0.0, 0.0, 0.0, 0.0, 0.0, 0.0, 0.0, 0.0, 0.0, 0.6073, 0.7323, 0.6073, 0.7323, 0.6073, 0.7323, 0.6073, 0.7323, 0.3906, 0.4844, 0.3906, 0.4844, 0.6094, 0.2656, 0.6094, 0.2656, 0.3906, 0.4844, 0.3906, 0.4844, 0.3906, 0.4844, 0.3906, 0.4844, 0.0, 0.0, 0.0, 0.0, 0.0, 0.0, 0.0, 0.0, 0.0, 0.0, 0.0, 0.0, 0.0, 0.0, 0.0, 0.0, 0.0, 0.0, 0.0, 0.0, 0.0, 0.0, 0.0, 0.0, 0.0, 0.0, 0.0, 0.0, 0.0, 0.0, 0.0, 0.0, 0.0, 0.0, 0.0, 0.0, 0.0, 0.0, 0.0, 0.0, 0.0, 0.0, 0.0, 0.0, 0.0, 0.0, 0.0, 0.0, 0.0, 0.0, 0.0, 0.0, 0.0, 0.0, 0.0, 0.0])
me_cube_011.materials.append(mat_border)
me_cube_011.materials.append(mat_faces)
me_cube_011.use_mirror_vertex_groups = False
me_cube_011.update()
me_cube_012 = bpy.data.meshes.new('Cube.012')
me_cube_012.from_pydata([(0.818, 0.818, 1.0), (0.818, 0.818, -1.0), (0.818, -0.818, 1.0), (0.818, -0.818, -1.0), (-0.818, 0.818, 1.0), (-0.818, 0.818, -1.0), (-0.818, -0.818, 1.0), (-0.818, -0.818, -1.0), (-1.0, 0.8587, -0.8587), (-1.0, -0.8587, -0.8587), (1.0, 0.8587, -0.8587), (1.0, -0.8587, 0.8587), (-1.0, -0.8587, 0.8587), (1.0, 0.8587, 0.8587), (1.0, -0.8587, -0.8587), (-1.0, 0.8587, 0.8587), (-0.8755, 1.0, -0.8755), (-0.8755, -1.0, -0.8755), (0.8755, 1.0, 0.8755), (0.8755, 1.0, -0.8755), (-0.8755, -1.0, 0.8755), (0.8755, -1.0, 0.8755), (0.8755, -1.0, -0.8755), (-0.8755, 1.0, 0.8755), (1.0, 1.0, -1.0), (-1.0, 1.0, -1.0), (1.0, 1.0, 1.0), (-1.0, -1.0, -1.0), (-1.0, -1.0, 1.0), (1.0, -1.0, 1.0), (1.0, -1.0, -1.0), (-1.0, 1.0, 1.0), (0.8755, 0.9, -0.8755), (-0.8755, 0.9, -0.8755), (0.8755, 0.9, 0.8755), (-0.8755, 0.9, 0.8755), (-0.8755, -0.9, -0.8755), (-0.8755, -0.9, 0.8755), (0.8755, -0.9, 0.8755), (0.8755, -0.9, -0.8755), (-1.0, 0.8587, -0.8587), (-1.0, -0.8587, -0.8587), (1.0, 0.8587, 0.8587), (1.0, 0.8587, -0.8587), (-1.0, -0.8587, 0.8587), (1.0, -0.8587, 0.8587), (1.0, -0.8587, -0.8587), (-1.0, 0.8587, 0.8587), (-0.9, 0.8587, -0.8587), (-0.9, -0.8587, -0.8587), (-0.9, -0.8587, 0.8587), (-0.9, 0.8587, 0.8587), (0.9, 0.8587, 0.8587), (0.9, 0.8587, -0.8587), (0.9, -0.8587, 0.8587), (0.9, -0.8587, -0.8587), (0.818, -0.818, 0.9), (-0.818, -0.818, 0.9), (0.818, 0.818, 0.9), (-0.818, 0.818, 0.9), (-0.818, 0.818, -0.9), (-0.818, -0.818, -0.9), (0.818, 0.818, -0.9), (0.818, -0.818, -0.9), (-0.818, -0.7285, 1.0), (-0.818, -0.7285, 0.9), (0.7023, 0.818, 1.0), (0.7023, 0.818, 0.9), (-1.0, 0.8587, 0.7388), (-0.9, 0.8587, 0.7388), (-0.9, -0.7387, -0.8587), (-1.0, -0.7387, -0.8587), (0.7819, -0.9, 0.8755), (0.7819, -1.0, 0.8755), (-0.8755, -0.9, -0.7606), (-0.8755, -1.0, -0.7606), (1.0, 0.7716, -0.8587), (0.9, 0.7716, -0.8587), (1.0, -0.8587, 0.7627), (0.9, -0.8587, 0.7627), (0.8755, 0.9, -0.7726), (0.8755, 1.0, -0.7726), (-0.7897, 0.9, 0.8755), (-0.7897, 1.0, 0.8755)], [], [(4, 6, 57, 59), (21, 20, 37, 38), (14, 10, 43, 46), (5, 1, 62, 60), (8, 9, 41, 40), (19, 16, 33, 32), (5, 7, 27, 25), (1, 5, 25, 24), (2, 6, 28, 29), (0, 2, 29, 26), (7, 3, 30, 27), (6, 4, 31, 28), (4, 0, 26, 31), (3, 1, 24, 30), (9, 8, 25, 27), (13, 10, 24, 26), (12, 9, 27, 28), (14, 11, 29, 30), (8, 15, 31, 25), (11, 13, 26, 29), (15, 12, 28, 31), (10, 14, 30, 24), (16, 19, 24, 25), (19, 18, 26, 24), (17, 20, 28, 27), (21, 22, 30, 29), (23, 16, 25, 31), (20, 21, 29, 28), (22, 17, 27, 30), (18, 23, 31, 26), (33, 35, 34, 32), (23, 18, 34, 35), (18, 19, 32, 34), (16, 23, 35, 33), (39, 38, 37, 36), (22, 21, 38, 39), (17, 22, 39, 36), (20, 17, 36, 37), (44, 47, 51, 50), (46, 43, 53, 55), (13, 11, 45, 42), (11, 14, 46, 45), (10, 13, 42, 43), (12, 15, 47, 44), (15, 8, 40, 47), (9, 12, 44, 41), (49, 50, 51, 48), (47, 40, 48, 51), (41, 44, 50, 49), (40, 41, 49, 48), (53, 52, 54, 55), (42, 45, 54, 52), (45, 46, 55, 54), (43, 42, 52, 53), (58, 59, 57, 56), (2, 0, 58, 56), (0, 4, 59, 58), (6, 2, 56, 57), (60, 62, 63, 61), (3, 7, 61, 63), (7, 5, 60, 61), (1, 3, 63, 62), (38, 36, 74, 72), (41, 47, 68, 71), (23, 35, 82, 83), (53, 43, 76, 77), (58, 57, 65, 67), (67, 65, 64, 66), (0, 58, 67, 66), (57, 6, 64, 65), (6, 0, 66, 64), (70, 71, 68, 69), (47, 51, 69, 68), (51, 49, 70, 69), (49, 41, 71, 70), (74, 75, 73, 72), (17, 21, 73, 75), (36, 17, 75, 74), (21, 38, 72, 73), (77, 76, 78, 79), (54, 53, 77, 79), (43, 45, 78, 76), (45, 54, 79, 78), (80, 81, 83, 82), (32, 19, 81, 80), (19, 23, 83, 81), (35, 32, 80, 82), (36, 38, 21, 17), (45, 43, 53, 54), (47, 41, 49, 51), (32, 35, 23, 19), (0, 6, 57, 58)])
me_cube_012.polygons.foreach_set('material_index', [0, 0, 0, 0, 0, 0, 0, 0, 0, 0, 0, 0, 0, 0, 0, 0, 0, 0, 0, 0, 0, 0, 0, 0, 0, 0, 0, 0, 0, 0, 1, 0, 0, 0, 1, 0, 0, 0, 0, 0, 0, 0, 0, 0, 0, 0, 1, 0, 0, 0, 1, 0, 0, 0, 1, 0, 0, 0, 1, 0, 0, 0, 0, 0, 0, 0, 0, 0, 0, 0, 0, 0, 0, 0, 0, 0, 0, 0, 0, 0, 0, 0, 0, 0, 0, 0, 0, 0, 0, 0, 0, 0])
_uv = me_cube_012.uv_layers.new(name='UVMap')
_uv.uv.foreach_set('vector', [0.8523, 0.5227, 0.8523, 0.7273, 0.8523, 0.7273, 0.8523, 0.5227, 0.6094, 0.7656, 0.6094, 0.9844, 0.6094, 0.9844, 0.6094, 0.7656, 0.3927, 0.7323, 0.3927, 0.5177, 0.3927, 0.5177, 0.3927, 0.7323, 0.1477, 0.5227, 0.3523, 0.5227, 0.3523, 0.5227, 0.1477, 0.5227, 0.3927, 0.2323, 0.3927, 0.01766, 0.3927, 0.01766, 0.3927, 0.2323, 0.3906, 0.4844, 0.3906, 0.2656, 0.3906, 0.2656, 0.3906, 0.4844, 0.1477, 0.5227, 0.1477, 0.7273, 0.125, 0.75, 0.125, 0.5, 0.3523, 0.5227, 0.1477, 0.5227, 0.125, 0.5, 0.375, 0.5, 0.6477, 0.7273, 0.8523, 0.7273, 0.875, 0.75, 0.625, 0.75, 0.6477, 0.5227, 0.6477, 0.7273, 0.625, 0.75, 0.625, 0.5, 0.1477, 0.7273, 0.3523, 0.7273, 0.375, 0.75, 0.125, 0.75, 0.8523, 0.7273, 0.8523, 0.5227, 0.875, 0.5, 0.875, 0.75, 0.8523, 0.5227, 0.6477, 0.5227, 0.625, 0.5, 0.875, 0.5, 0.3523, 0.7273, 0.3523, 0.5227, 0.375, 0.5, 0.375, 0.75, 0.3927, 0.01766, 0.3927, 0.2323, 0.375, 0.25, 0.375, 0.0, 0.6073, 0.5177, 0.3927, 0.5177, 0.375, 0.5, 0.625, 0.5, 0.6073, 0.01766, 0.3927, 0.01766, 0.375, 0.0, 0.625, 0.0, 0.3927, 0.7323, 0.6073, 0.7323, 0.625, 0.75, 0.375, 0.75, 0.3927, 0.2323, 0.6073, 0.2323, 0.625, 0.25, 0.375, 0.25, 0.6073, 0.7323, 0.6073, 0.5177, 0.625, 0.5, 0.625, 0.75, 0.6073, 0.2323, 0.6073, 0.01766, 0.625, 0.0, 0.625, 0.25, 0.3927, 0.5177, 0.3927, 0.7323, 0.375, 0.75, 0.375, 0.5, 0.3906, 0.2656, 0.3906, 0.4844, 0.375, 0.5, 0.375, 0.25, 0.3906, 0.4844, 0.6094, 0.4844, 0.625, 0.5, 0.375, 0.5, 0.3906, 0.9844, 0.6094, 0.9844, 0.625, 1.0, 0.375, 1.0, 0.6094, 0.7656, 0.3906, 0.7656, 0.375, 0.75, 0.625, 0.75, 0.6094, 0.2656, 0.3906, 0.2656, 0.375, 0.25, 0.625, 0.25, 0.6094, 0.9844, 0.6094, 0.7656, 0.625, 0.75, 0.625, 1.0, 0.3906, 0.7656, 0.3906, 0.9844, 0.375, 1.0, 0.375, 0.75, 0.6094, 0.4844, 0.6094, 0.2656, 0.625, 0.25, 0.625, 0.5, 0.3906, 0.2656, 0.6094, 0.2656, 0.6094, 0.4844, 0.3906, 0.4844, 0.6094, 0.2656, 0.6094, 0.4844, 0.6094, 0.4844, 0.6094, 0.2656, 0.6094, 0.4844, 0.3906, 0.4844, 0.3906, 0.4844, 0.6094, 0.4844, 0.3906, 0.2656, 0.6094, 0.2656, 0.6094, 0.2656, 0.3906, 0.2656, 0.3906, 0.7656, 0.6094, 0.7656, 0.6094, 0.9844, 0.3906, 0.9844, 0.3906, 0.7656, 0.6094, 0.7656, 0.6094, 0.7656, 0.3906, 0.7656, 0.3906, 0.9844, 0.3906, 0.7656, 0.3906, 0.7656, 0.3906, 0.9844, 0.6094, 0.9844, 0.3906, 0.9844, 0.3906, 0.9844, 0.6094, 0.9844, 0.6073, 0.01766, 0.6073, 0.2323, 0.6073, 0.2323, 0.6073, 0.01766, 0.3927, 0.7323, 0.3927, 0.5177, 0.3927, 0.5177, 0.3927, 0.7323, 0.6073, 0.5177, 0.6073, 0.7323, 0.6073, 0.7323, 0.6073, 0.5177, 0.6073, 0.7323, 0.3927, 0.7323, 0.3927, 0.7323, 0.6073, 0.7323, 0.3927, 0.5177, 0.6073, 0.5177, 0.6073, 0.5177, 0.3927, 0.5177, 0.6073, 0.01766, 0.6073, 0.2323, 0.6073, 0.2323, 0.6073, 0.01766, 0.6073, 0.2323, 0.3927, 0.2323, 0.3927, 0.2323, 0.6073, 0.2323, 0.3927, 0.01766, 0.6073, 0.01766, 0.6073, 0.01766, 0.3927, 0.01766, 0.3927, 0.01766, 0.6073, 0.01766, 0.6073, 0.2323, 0.3927, 0.2323, 0.6073, 0.2323, 0.3927, 0.2323, 0.3927, 0.2323, 0.6073, 0.2323, 0.3927, 0.01766, 0.6073, 0.01766, 0.6073, 0.01766, 0.3927, 0.01766, 0.3927, 0.2323, 0.3927, 0.01766, 0.3927, 0.01766, 0.3927, 0.2323, 0.3927, 0.5177, 0.6073, 0.5177, 0.6073, 0.7323, 0.3927, 0.7323, 0.6073, 0.5177, 0.6073, 0.7323, 0.6073, 0.7323, 0.6073, 0.5177, 0.6073, 0.7323, 0.3927, 0.7323, 0.3927, 0.7323, 0.6073, 0.7323, 0.3927, 0.5177, 0.6073, 0.5177, 0.6073, 0.5177, 0.3927, 0.5177, 0.6477, 0.5227, 0.8523, 0.5227, 0.8523, 0.7273, 0.6477, 0.7273, 0.6477, 0.7273, 0.6477, 0.5227, 0.6477, 0.5227, 0.6477, 0.7273, 0.6477, 0.5227, 0.8523, 0.5227, 0.8523, 0.5227, 0.6477, 0.5227, 0.8523, 0.7273, 0.6477, 0.7273, 0.6477, 0.7273, 0.8523, 0.7273, 0.1477, 0.5227, 0.3523, 0.5227, 0.3523, 0.7273, 0.1477, 0.7273, 0.3523, 0.7273, 0.1477, 0.7273, 0.1477, 0.7273, 0.3523, 0.7273, 0.1477, 0.7273, 0.1477, 0.5227, 0.1477, 0.5227, 0.1477, 0.7273, 0.3523, 0.5227, 0.3523, 0.7273, 0.3523, 0.7273, 0.3523, 0.5227, 0.0, 0.0, 0.0, 0.0, 0.0, 0.0, 0.0, 0.0, 0.0, 0.0, 0.0, 0.0, 0.0, 0.0, 0.0, 0.0, 0.6094, 0.2656, 0.6094, 0.2656, 0.6094, 0.2656, 0.6094, 0.2656, 0.3927, 0.5177, 0.3927, 0.5177, 0.3927, 0.5177, 0.3927, 0.5177, 0.0, 0.0, 0.0, 0.0, 0.0, 0.0, 0.0, 0.0, 0.6477, 0.5227, 0.8523, 0.7273, 0.8523, 0.7273, 0.6477, 0.5227, 0.6477, 0.5227, 0.6477, 0.5227, 0.6477, 0.5227, 0.6477, 0.5227, 0.8523, 0.7273, 0.8523, 0.7273, 0.8523, 0.7273, 0.8523, 0.7273, 0.0, 0.0, 0.0, 0.0, 0.0, 0.0, 0.0, 0.0, 0.3927, 0.01766, 0.3927, 0.01766, 0.6073, 0.2323, 0.6073, 0.2323, 0.6073, 0.2323, 0.6073, 0.2323, 0.6073, 0.2323, 0.6073, 0.2323, 0.0, 0.0, 0.0, 0.0, 0.0, 0.0, 0.0, 0.0, 0.3927, 0.01766, 0.3927, 0.01766, 0.3927, 0.01766, 0.3927, 0.01766, 0.3906, 0.9844, 0.3906, 0.9844, 0.6094, 0.7656, 0.6094, 0.7656, 0.0, 0.0, 0.0, 0.0, 0.0, 0.0, 0.0, 0.0, 0.3906, 0.9844, 0.3906, 0.9844, 0.3906, 0.9844, 0.3906, 0.9844, 0.6094, 0.7656, 0.6094, 0.7656, 0.6094, 0.7656, 0.6094, 0.7656, 0.3927, 0.5177, 0.3927, 0.5177, 0.6073, 0.7323, 0.6073, 0.7323, 0.0, 0.0, 0.0, 0.0, 0.0, 0.0, 0.0, 0.0, 0.0, 0.0, 0.0, 0.0, 0.0, 0.0, 0.0, 0.0, 0.6073, 0.7323, 0.6073, 0.7323, 0.6073, 0.7323, 0.6073, 0.7323, 0.3906, 0.4844, 0.3906, 0.4844, 0.6094, 0.2656, 0.6094, 0.2656, 0.3906, 0.4844, 0.3906, 0.4844, 0.3906, 0.4844, 0.3906, 0.4844, 0.0, 0.0, 0.0, 0.0, 0.0, 0.0, 0.0, 0.0, 0.0, 0.0, 0.0, 0.0, 0.0, 0.0, 0.0, 0.0, 0.0, 0.0, 0.0, 0.0, 0.0, 0.0, 0.0, 0.0, 0.0, 0.0, 0.0, 0.0, 0.0, 0.0, 0.0, 0.0, 0.0, 0.0, 0.0, 0.0, 0.0, 0.0, 0.0, 0.0, 0.0, 0.0, 0.0, 0.0, 0.0, 0.0, 0.0, 0.0, 0.0, 0.0, 0.0, 0.0, 0.0, 0.0, 0.0, 0.0])
me_cube_012.materials.append(mat_border)
me_cube_012.materials.append(mat_faces)
me_cube_012.use_mirror_vertex_groups = False
me_cube_012.update()

# ---- objects
ob_ground_col = bpy.data.objects.new('ground-col', me_cube)
ob_crate_col = bpy.data.objects.new('crate-col', me_cube_001)
ob_crate_col_001 = bpy.data.objects.new('crate-col.001', me_cube_010)
ob_crate_col_002 = bpy.data.objects.new('crate-col.002', me_cube_011)
ob_crate_col_003 = bpy.data.objects.new('crate-col.003', me_cube_012)

# ---- transforms, parenting, visibility, modifiers, constraints
ob_ground_col.location = (0.0, 0.0, 0.0)
ob_ground_col.scale = (-16.08, -24.18, 0.7094)
ob_ground_col.lock_rotations_4d = False
ob_ground_col.empty_display_type = 'ARROWS'
ob_ground_col.lineart.crease_threshold = 0.0
ob_crate_col.location = (-2.774, 10.56, 1.617)
ob_crate_col.scale = (0.9071, 0.9071, 0.9071)
ob_crate_col.lock_rotations_4d = False
ob_crate_col.empty_display_type = 'ARROWS'
ob_crate_col.lineart.crease_threshold = 0.0
ob_crate_col_001.location = (5.096, 5.143, 1.617)
ob_crate_col_001.scale = (0.9071, 0.9071, 0.9071)
ob_crate_col_001.lock_rotations_4d = False
ob_crate_col_001.empty_display_type = 'ARROWS'
ob_crate_col_001.lineart.crease_threshold = 0.0
ob_crate_col_002.location = (-3.178, -7.557, 1.617)
ob_crate_col_002.scale = (0.9071, 0.9071, 0.9071)
ob_crate_col_002.lock_rotations_4d = False
ob_crate_col_002.empty_display_type = 'ARROWS'
ob_crate_col_002.lineart.crease_threshold = 0.0
ob_crate_col_003.location = (5.046, -13.14, 1.617)
ob_crate_col_003.scale = (0.9071, 0.9071, 0.9071)
ob_crate_col_003.lock_rotations_4d = False
ob_crate_col_003.empty_display_type = 'ARROWS'
ob_crate_col_003.lineart.crease_threshold = 0.0

# ---- collection membership
col_collection.objects.link(ob_ground_col)
col_collection.objects.link(ob_crate_col)
col_collection.objects.link(ob_crate_col_001)
col_collection.objects.link(ob_crate_col_002)
col_collection.objects.link(ob_crate_col_003)

# ---- scene / render settings (as saved in the file)
scene.frame_start = 1; scene.frame_end = 250; scene.frame_set(1)
scene.render.engine = 'BLENDER_EEVEE_NEXT'
scene.cycles.sampling_pattern = 'TABULATED_SOBOL'
scene.view_settings.view_transform = 'Filmic'
bpy.context.view_layer.update()

# ---- added for rendering (the .blend has no active camera and no usable light): camera, sun
cam_auto = bpy.data.cameras.new('AutoCamera')
cam_auto.lens = 50.0
cam_auto.sensor_width = 36.0
cam_auto.clip_end = 1000.0
ob_auto_camera = bpy.data.objects.new('AutoCamera', cam_auto)
scene.collection.objects.link(ob_auto_camera)
ob_auto_camera.location = (53.8246, -64.5895, 43.9668)
ob_auto_camera.rotation_euler = (1.09748, -7.21219e-08, 0.694738)
scene.camera = ob_auto_camera
light_auto_sun = bpy.data.lights.new('AutoSun', 'SUN')
light_auto_sun.energy = 3.0
light_auto_sun.angle = 0.0523599
ob_auto_sun = bpy.data.objects.new('AutoSun', light_auto_sun)
scene.collection.objects.link(ob_auto_sun)
ob_auto_sun.rotation_euler = (0.872665, 0.174533, 0.523599)
bpy.context.view_layer.update()
